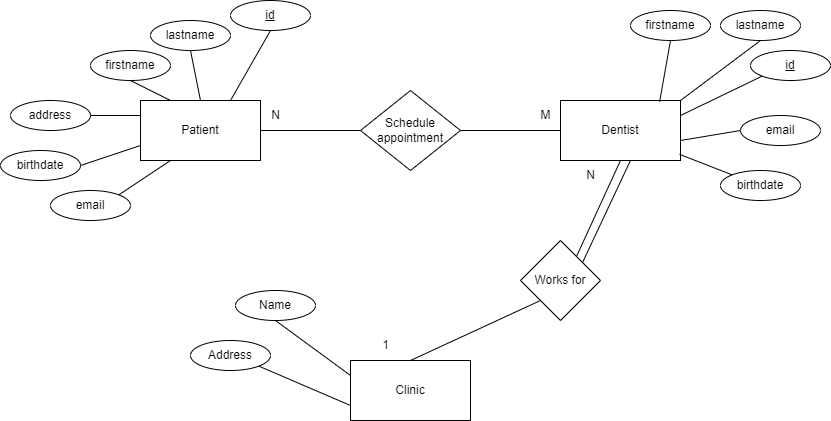

The diagram above was exported from draw.io. Its source (the exported page's mxGraphModel, read from the mxfile embedded in the PNG):
<mxGraphModel dx="1645" dy="707" grid="1" gridSize="10" guides="1" tooltips="1" connect="1" arrows="1" fold="1" page="1" pageScale="1" pageWidth="850" pageHeight="1100" math="0" shadow="0" extFonts="Permanent Marker^https://fonts.googleapis.com/css?family=Permanent+Marker">
  <root>
    <mxCell id="0" />
    <mxCell id="1" parent="0" />
    <mxCell id="dLKjjTs8dFdH0mkZcMYz-9" value="Clinic" style="rounded=0;whiteSpace=wrap;html=1;" vertex="1" parent="1">
      <mxGeometry x="360" y="430" width="120" height="60" as="geometry" />
    </mxCell>
    <mxCell id="dLKjjTs8dFdH0mkZcMYz-10" value="Dentist" style="rounded=0;whiteSpace=wrap;html=1;" vertex="1" parent="1">
      <mxGeometry x="570" y="170" width="120" height="60" as="geometry" />
    </mxCell>
    <mxCell id="dLKjjTs8dFdH0mkZcMYz-11" value="Patient" style="rounded=0;whiteSpace=wrap;html=1;" vertex="1" parent="1">
      <mxGeometry x="150" y="170" width="120" height="60" as="geometry" />
    </mxCell>
    <mxCell id="dLKjjTs8dFdH0mkZcMYz-12" value="birthdate" style="ellipse;whiteSpace=wrap;html=1;" vertex="1" parent="1">
      <mxGeometry x="10" y="220" width="80" height="30" as="geometry" />
    </mxCell>
    <mxCell id="dLKjjTs8dFdH0mkZcMYz-13" value="address" style="ellipse;whiteSpace=wrap;html=1;" vertex="1" parent="1">
      <mxGeometry x="20" y="170" width="80" height="30" as="geometry" />
    </mxCell>
    <mxCell id="dLKjjTs8dFdH0mkZcMYz-14" value="lastname" style="ellipse;whiteSpace=wrap;html=1;" vertex="1" parent="1">
      <mxGeometry x="160" y="90" width="80" height="30" as="geometry" />
    </mxCell>
    <mxCell id="dLKjjTs8dFdH0mkZcMYz-15" value="firstname" style="ellipse;whiteSpace=wrap;html=1;" vertex="1" parent="1">
      <mxGeometry x="100" y="120" width="80" height="30" as="geometry" />
    </mxCell>
    <mxCell id="dLKjjTs8dFdH0mkZcMYz-16" value="" style="endArrow=none;html=1;rounded=0;entryX=0;entryY=1;entryDx=0;entryDy=0;exitX=1;exitY=0.25;exitDx=0;exitDy=0;" edge="1" parent="1" source="dLKjjTs8dFdH0mkZcMYz-10" target="dLKjjTs8dFdH0mkZcMYz-24">
      <mxGeometry width="50" height="50" relative="1" as="geometry">
        <mxPoint x="-10" y="250" as="sourcePoint" />
        <mxPoint x="40" y="200" as="targetPoint" />
      </mxGeometry>
    </mxCell>
    <mxCell id="dLKjjTs8dFdH0mkZcMYz-17" value="" style="endArrow=none;html=1;rounded=0;entryX=0.5;entryY=1;entryDx=0;entryDy=0;exitX=1;exitY=0;exitDx=0;exitDy=0;" edge="1" parent="1" source="dLKjjTs8dFdH0mkZcMYz-10" target="dLKjjTs8dFdH0mkZcMYz-25">
      <mxGeometry width="50" height="50" relative="1" as="geometry">
        <mxPoint x="713.7500000000002" y="160" as="sourcePoint" />
        <mxPoint x="50" y="209.9999999999999" as="targetPoint" />
      </mxGeometry>
    </mxCell>
    <mxCell id="dLKjjTs8dFdH0mkZcMYz-18" value="" style="endArrow=none;html=1;rounded=0;entryX=0.5;entryY=1;entryDx=0;entryDy=0;exitX=0.826;exitY=0.021;exitDx=0;exitDy=0;exitPerimeter=0;" edge="1" parent="1" source="dLKjjTs8dFdH0mkZcMYz-10" target="dLKjjTs8dFdH0mkZcMYz-26">
      <mxGeometry width="50" height="50" relative="1" as="geometry">
        <mxPoint x="646.2500000000002" y="160" as="sourcePoint" />
        <mxPoint x="60" y="220" as="targetPoint" />
      </mxGeometry>
    </mxCell>
    <mxCell id="dLKjjTs8dFdH0mkZcMYz-19" value="" style="endArrow=none;html=1;rounded=0;entryX=0;entryY=0.75;entryDx=0;entryDy=0;exitX=1;exitY=0.5;exitDx=0;exitDy=0;" edge="1" parent="1" source="dLKjjTs8dFdH0mkZcMYz-12" target="dLKjjTs8dFdH0mkZcMYz-11">
      <mxGeometry width="50" height="50" relative="1" as="geometry">
        <mxPoint x="-120" y="289.9999999999999" as="sourcePoint" />
        <mxPoint x="-70" y="239.9999999999999" as="targetPoint" />
      </mxGeometry>
    </mxCell>
    <mxCell id="dLKjjTs8dFdH0mkZcMYz-20" value="" style="endArrow=none;html=1;rounded=0;entryX=1;entryY=0.5;entryDx=0;entryDy=0;exitX=0;exitY=0.25;exitDx=0;exitDy=0;" edge="1" parent="1" source="dLKjjTs8dFdH0mkZcMYz-11" target="dLKjjTs8dFdH0mkZcMYz-13">
      <mxGeometry width="50" height="50" relative="1" as="geometry">
        <mxPoint x="-110" y="299.9999999999999" as="sourcePoint" />
        <mxPoint x="-60" y="250" as="targetPoint" />
      </mxGeometry>
    </mxCell>
    <mxCell id="dLKjjTs8dFdH0mkZcMYz-21" value="" style="endArrow=none;html=1;rounded=0;entryX=0.5;entryY=1;entryDx=0;entryDy=0;exitX=0.25;exitY=0;exitDx=0;exitDy=0;" edge="1" parent="1" source="dLKjjTs8dFdH0mkZcMYz-11" target="dLKjjTs8dFdH0mkZcMYz-15">
      <mxGeometry width="50" height="50" relative="1" as="geometry">
        <mxPoint x="-100" y="309.9999999999999" as="sourcePoint" />
        <mxPoint x="-50" y="259.9999999999999" as="targetPoint" />
      </mxGeometry>
    </mxCell>
    <mxCell id="dLKjjTs8dFdH0mkZcMYz-22" value="" style="endArrow=none;html=1;rounded=0;entryX=0.5;entryY=1;entryDx=0;entryDy=0;exitX=0.5;exitY=0;exitDx=0;exitDy=0;" edge="1" parent="1" source="dLKjjTs8dFdH0mkZcMYz-11" target="dLKjjTs8dFdH0mkZcMYz-14">
      <mxGeometry width="50" height="50" relative="1" as="geometry">
        <mxPoint x="-90" y="319.9999999999999" as="sourcePoint" />
        <mxPoint x="-40" y="269.9999999999999" as="targetPoint" />
      </mxGeometry>
    </mxCell>
    <mxCell id="dLKjjTs8dFdH0mkZcMYz-23" value="&lt;u&gt;id&lt;/u&gt;" style="ellipse;whiteSpace=wrap;html=1;" vertex="1" parent="1">
      <mxGeometry x="240" y="70" width="80" height="30" as="geometry" />
    </mxCell>
    <mxCell id="dLKjjTs8dFdH0mkZcMYz-24" value="&lt;u&gt;id&lt;/u&gt;" style="ellipse;whiteSpace=wrap;html=1;" vertex="1" parent="1">
      <mxGeometry x="760" y="120" width="80" height="30" as="geometry" />
    </mxCell>
    <mxCell id="dLKjjTs8dFdH0mkZcMYz-25" value="lastname" style="ellipse;whiteSpace=wrap;html=1;" vertex="1" parent="1">
      <mxGeometry x="730" y="80" width="80" height="30" as="geometry" />
    </mxCell>
    <mxCell id="dLKjjTs8dFdH0mkZcMYz-26" value="firstname" style="ellipse;whiteSpace=wrap;html=1;" vertex="1" parent="1">
      <mxGeometry x="640" y="80" width="80" height="30" as="geometry" />
    </mxCell>
    <mxCell id="dLKjjTs8dFdH0mkZcMYz-32" value="" style="endArrow=none;html=1;rounded=0;entryX=0.583;entryY=1;entryDx=0;entryDy=0;exitX=0.77;exitY=0.287;exitDx=0;exitDy=0;entryPerimeter=0;exitPerimeter=0;" edge="1" parent="1" source="dLKjjTs8dFdH0mkZcMYz-47" target="dLKjjTs8dFdH0mkZcMYz-10">
      <mxGeometry width="50" height="50" relative="1" as="geometry">
        <mxPoint x="-255.00000000000023" y="269.9999999999999" as="sourcePoint" />
        <mxPoint x="-265.0000000000002" y="219.9999999999999" as="targetPoint" />
      </mxGeometry>
    </mxCell>
    <mxCell id="dLKjjTs8dFdH0mkZcMYz-33" value="" style="endArrow=none;html=1;rounded=0;entryX=0.5;entryY=1;entryDx=0;entryDy=0;exitX=0.695;exitY=0.21;exitDx=0;exitDy=0;exitPerimeter=0;" edge="1" parent="1" source="dLKjjTs8dFdH0mkZcMYz-47" target="dLKjjTs8dFdH0mkZcMYz-10">
      <mxGeometry width="50" height="50" relative="1" as="geometry">
        <mxPoint x="-245.00000000000023" y="279.9999999999999" as="sourcePoint" />
        <mxPoint x="-255.00000000000023" y="229.9999999999999" as="targetPoint" />
      </mxGeometry>
    </mxCell>
    <mxCell id="dLKjjTs8dFdH0mkZcMYz-34" value="" style="endArrow=none;html=1;rounded=0;entryX=0.5;entryY=0;entryDx=0;entryDy=0;exitX=0;exitY=1;exitDx=0;exitDy=0;" edge="1" parent="1" source="dLKjjTs8dFdH0mkZcMYz-47" target="dLKjjTs8dFdH0mkZcMYz-9">
      <mxGeometry width="50" height="50" relative="1" as="geometry">
        <mxPoint x="-235.00000000000023" y="289.9999999999999" as="sourcePoint" />
        <mxPoint x="-245.00000000000023" y="239.9999999999999" as="targetPoint" />
      </mxGeometry>
    </mxCell>
    <mxCell id="dLKjjTs8dFdH0mkZcMYz-35" value="" style="endArrow=none;html=1;rounded=0;entryX=0;entryY=0.5;entryDx=0;entryDy=0;exitX=1;exitY=0.5;exitDx=0;exitDy=0;" edge="1" parent="1" source="dLKjjTs8dFdH0mkZcMYz-44" target="dLKjjTs8dFdH0mkZcMYz-10">
      <mxGeometry width="50" height="50" relative="1" as="geometry">
        <mxPoint x="-225.00000000000023" y="299.9999999999999" as="sourcePoint" />
        <mxPoint x="-235.00000000000023" y="249.9999999999999" as="targetPoint" />
      </mxGeometry>
    </mxCell>
    <mxCell id="dLKjjTs8dFdH0mkZcMYz-36" value="" style="endArrow=none;html=1;rounded=0;entryX=0;entryY=0.5;entryDx=0;entryDy=0;exitX=1;exitY=0.5;exitDx=0;exitDy=0;" edge="1" parent="1" source="dLKjjTs8dFdH0mkZcMYz-11" target="dLKjjTs8dFdH0mkZcMYz-44">
      <mxGeometry width="50" height="50" relative="1" as="geometry">
        <mxPoint x="-215.00000000000023" y="309.9999999999999" as="sourcePoint" />
        <mxPoint x="-225.00000000000023" y="259.9999999999999" as="targetPoint" />
      </mxGeometry>
    </mxCell>
    <mxCell id="dLKjjTs8dFdH0mkZcMYz-37" value="" style="endArrow=none;html=1;rounded=0;entryX=0;entryY=0.75;entryDx=0;entryDy=0;exitX=1;exitY=1;exitDx=0;exitDy=0;" edge="1" parent="1" source="dLKjjTs8dFdH0mkZcMYz-42" target="dLKjjTs8dFdH0mkZcMYz-9">
      <mxGeometry width="50" height="50" relative="1" as="geometry">
        <mxPoint x="530" y="440" as="sourcePoint" />
        <mxPoint x="-215.00000000000023" y="269.9999999999999" as="targetPoint" />
      </mxGeometry>
    </mxCell>
    <mxCell id="dLKjjTs8dFdH0mkZcMYz-38" value="" style="endArrow=none;html=1;rounded=0;entryX=0;entryY=0.25;entryDx=0;entryDy=0;exitX=0.5;exitY=1;exitDx=0;exitDy=0;" edge="1" parent="1" source="dLKjjTs8dFdH0mkZcMYz-43" target="dLKjjTs8dFdH0mkZcMYz-9">
      <mxGeometry width="50" height="50" relative="1" as="geometry">
        <mxPoint x="-195.00000000000023" y="329.9999999999999" as="sourcePoint" />
        <mxPoint x="-205.00000000000023" y="279.9999999999999" as="targetPoint" />
      </mxGeometry>
    </mxCell>
    <mxCell id="dLKjjTs8dFdH0mkZcMYz-39" value="" style="endArrow=none;html=1;rounded=0;entryX=0.5;entryY=1;entryDx=0;entryDy=0;exitX=0.75;exitY=0;exitDx=0;exitDy=0;" edge="1" parent="1" source="dLKjjTs8dFdH0mkZcMYz-11" target="dLKjjTs8dFdH0mkZcMYz-23">
      <mxGeometry width="50" height="50" relative="1" as="geometry">
        <mxPoint x="24.999999999999773" y="379.9999999999999" as="sourcePoint" />
        <mxPoint x="14.999999999999773" y="329.9999999999999" as="targetPoint" />
      </mxGeometry>
    </mxCell>
    <mxCell id="dLKjjTs8dFdH0mkZcMYz-42" value="Address" style="ellipse;whiteSpace=wrap;html=1;" vertex="1" parent="1">
      <mxGeometry x="200" y="410" width="80" height="30" as="geometry" />
    </mxCell>
    <mxCell id="dLKjjTs8dFdH0mkZcMYz-43" value="Name" style="ellipse;whiteSpace=wrap;html=1;" vertex="1" parent="1">
      <mxGeometry x="245" y="360" width="80" height="30" as="geometry" />
    </mxCell>
    <mxCell id="dLKjjTs8dFdH0mkZcMYz-44" value="Schedule appointment" style="rhombus;whiteSpace=wrap;html=1;" vertex="1" parent="1">
      <mxGeometry x="370" y="160" width="100" height="80" as="geometry" />
    </mxCell>
    <mxCell id="dLKjjTs8dFdH0mkZcMYz-45" value="N" style="text;html=1;align=center;verticalAlign=middle;resizable=0;points=[];autosize=1;strokeColor=none;fillColor=none;" vertex="1" parent="1">
      <mxGeometry x="270" y="170" width="30" height="30" as="geometry" />
    </mxCell>
    <mxCell id="dLKjjTs8dFdH0mkZcMYz-46" value="M" style="text;html=1;align=center;verticalAlign=middle;resizable=0;points=[];autosize=1;strokeColor=none;fillColor=none;" vertex="1" parent="1">
      <mxGeometry x="540" y="170" width="30" height="30" as="geometry" />
    </mxCell>
    <mxCell id="dLKjjTs8dFdH0mkZcMYz-47" value="Works for" style="rhombus;whiteSpace=wrap;html=1;" vertex="1" parent="1">
      <mxGeometry x="530" y="310" width="80" height="80" as="geometry" />
    </mxCell>
    <mxCell id="dLKjjTs8dFdH0mkZcMYz-48" value="1" style="text;html=1;align=center;verticalAlign=middle;resizable=0;points=[];autosize=1;strokeColor=none;fillColor=none;" vertex="1" parent="1">
      <mxGeometry x="380" y="400" width="30" height="30" as="geometry" />
    </mxCell>
    <mxCell id="dLKjjTs8dFdH0mkZcMYz-49" value="N" style="text;html=1;align=center;verticalAlign=middle;resizable=0;points=[];autosize=1;strokeColor=none;fillColor=none;" vertex="1" parent="1">
      <mxGeometry x="585" y="230" width="30" height="30" as="geometry" />
    </mxCell>
    <mxCell id="dLKjjTs8dFdH0mkZcMYz-50" value="email" style="ellipse;whiteSpace=wrap;html=1;" vertex="1" parent="1">
      <mxGeometry x="60" y="260" width="80" height="30" as="geometry" />
    </mxCell>
    <mxCell id="dLKjjTs8dFdH0mkZcMYz-51" value="" style="endArrow=none;html=1;rounded=0;entryX=0.25;entryY=1;entryDx=0;entryDy=0;exitX=1;exitY=0;exitDx=0;exitDy=0;" edge="1" parent="1" source="dLKjjTs8dFdH0mkZcMYz-50" target="dLKjjTs8dFdH0mkZcMYz-11">
      <mxGeometry width="50" height="50" relative="1" as="geometry">
        <mxPoint x="99.99999999998954" y="245.0000000000001" as="sourcePoint" />
        <mxPoint x="160" y="225" as="targetPoint" />
      </mxGeometry>
    </mxCell>
    <mxCell id="dLKjjTs8dFdH0mkZcMYz-52" value="email" style="ellipse;whiteSpace=wrap;html=1;" vertex="1" parent="1">
      <mxGeometry x="750" y="185" width="80" height="30" as="geometry" />
    </mxCell>
    <mxCell id="dLKjjTs8dFdH0mkZcMYz-53" value="" style="endArrow=none;html=1;rounded=0;entryX=0;entryY=0.5;entryDx=0;entryDy=0;" edge="1" parent="1" target="dLKjjTs8dFdH0mkZcMYz-52">
      <mxGeometry width="50" height="50" relative="1" as="geometry">
        <mxPoint x="690" y="210" as="sourcePoint" />
        <mxPoint x="290" y="110" as="targetPoint" />
      </mxGeometry>
    </mxCell>
    <mxCell id="dLKjjTs8dFdH0mkZcMYz-54" value="birthdate" style="ellipse;whiteSpace=wrap;html=1;" vertex="1" parent="1">
      <mxGeometry x="730" y="240" width="80" height="30" as="geometry" />
    </mxCell>
    <mxCell id="dLKjjTs8dFdH0mkZcMYz-55" value="" style="endArrow=none;html=1;rounded=0;entryX=0;entryY=0;entryDx=0;entryDy=0;exitX=0.992;exitY=0.897;exitDx=0;exitDy=0;exitPerimeter=0;" edge="1" parent="1" source="dLKjjTs8dFdH0mkZcMYz-10" target="dLKjjTs8dFdH0mkZcMYz-54">
      <mxGeometry width="50" height="50" relative="1" as="geometry">
        <mxPoint x="138.28427124746167" y="274.3933982822015" as="sourcePoint" />
        <mxPoint x="190" y="240.0000000000001" as="targetPoint" />
      </mxGeometry>
    </mxCell>
  </root>
</mxGraphModel>